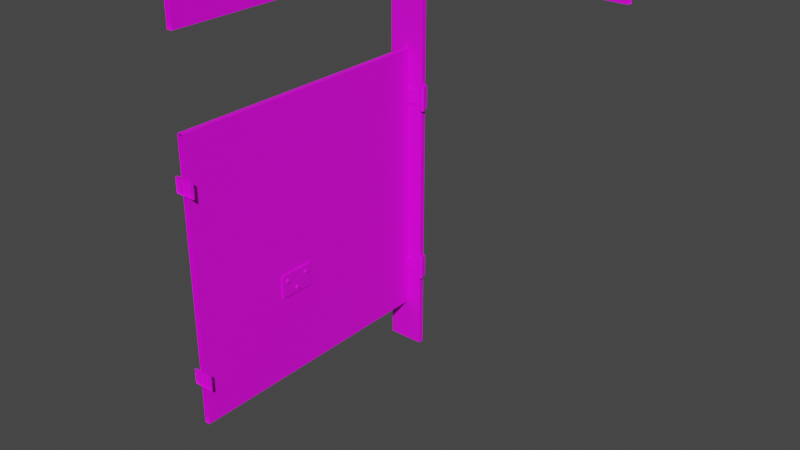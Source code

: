 # Source: prop-bathroom-stall.blend  (saved by Blender 2.93.21; exported with 4.5.12 LTS)
import bpy
from mathutils import Matrix  # noqa: F401  (used for matrix-valued properties, if any)

bpy.ops.wm.read_factory_settings(use_empty=True)
scene = bpy.context.scene
scene.name = 'Scene'

# ---- collections
col_collection = bpy.data.collections.new('Collection'); scene.collection.children.link(col_collection)

# ---- images (referenced by path relative to the original .blend; pixels are not part of the script)
import os
ASSET_DIR = os.environ.get("B2B_ASSET_DIR", "")  # directory of the original .blend (textures are referenced by path, not embedded)
HERE = os.path.dirname(os.path.abspath(__file__))  # packed textures are extracted next to this script under _unpacked/

def load_image(name, relpath, width, height, colorspace="sRGB"):
    """Load a texture the original file referenced (path relative to the .blend, or extracted next to this script)."""
    p = next((c for c in (os.path.join(HERE, relpath), os.path.join(ASSET_DIR, relpath)) if relpath and os.path.exists(c)), "")
    if p:
        img = bpy.data.images.load(p, check_existing=True)
        img.name = name
    else:  # same state as the original file: an image datablock whose file is absent (Cycles renders it pink)
        img = bpy.data.images.new(name, width, height)
        img.source = "FILE"
        img.filepath = "//" + (relpath or name)
    img.colorspace_settings.name = colorspace
    return img
img_pt_wood_png = load_image('pt-wood.png', 'pt-wood.png', 1024, 1024, 'sRGB')
img_pt_default_png = load_image('pt-default.png', 'pt-default.png', 1024, 1024, 'sRGB')

# ---- materials (node trees are filled in below, after node groups)
mat_wood = bpy.data.materials.new('wood')
mat_wood.use_backface_culling = True
mat_metal = bpy.data.materials.new('metal')
mat_metal.use_backface_culling = True

# ---- material node trees
mat_wood.use_nodes = True; mat_wood.node_tree.nodes.clear()
_N = mat_wood.node_tree.nodes; _L = mat_wood.node_tree.links
n0 = _N.new('ShaderNodeBsdfPrincipled'); n0.name = 'Principled BSDF'; n0.location = (10, 300)
n0.distribution = 'GGX'
n0.subsurface_method = 'BURLEY'
n0.inputs[3].default_value = 1.45
n0.inputs[27].default_value = (0.0, 0.0, 0.0, 1.0)
n0.inputs[28].default_value = 1.0
n1 = _N.new('ShaderNodeOutputMaterial'); n1.name = 'Material Output'; n1.location = (300, 300)
n2 = _N.new('ShaderNodeTexImage'); n2.name = 'Image Texture'; n2.location = (-280, 280)
n2.image = img_pt_wood_png
_L.new(n0.outputs[0], n1.inputs[0])
_L.new(n2.outputs[0], n0.inputs[0])
n1.is_active_output = True
mat_metal.use_nodes = True; mat_metal.node_tree.nodes.clear()
_N = mat_metal.node_tree.nodes; _L = mat_metal.node_tree.links
n0 = _N.new('ShaderNodeBsdfPrincipled'); n0.name = 'Principled BSDF'; n0.location = (10, 300)
n0.distribution = 'GGX'
n0.subsurface_method = 'BURLEY'
n0.inputs[3].default_value = 1.45
n0.inputs[27].default_value = (0.0, 0.0, 0.0, 1.0)
n0.inputs[28].default_value = 1.0
n1 = _N.new('ShaderNodeOutputMaterial'); n1.name = 'Material Output'; n1.location = (300, 300)
n2 = _N.new('ShaderNodeTexImage'); n2.name = 'Image Texture'; n2.location = (-280, 280)
n2.image = img_pt_default_png
_L.new(n0.outputs[0], n1.inputs[0])
_L.new(n2.outputs[0], n0.inputs[0])
n1.is_active_output = True

# ---- world
world_world = bpy.data.worlds.new('World'); scene.world = world_world
world_world.use_nodes = True; world_world.node_tree.nodes.clear()
_N = world_world.node_tree.nodes; _L = world_world.node_tree.links
n0 = _N.new('ShaderNodeOutputWorld'); n0.name = 'World Output'; n0.location = (300, 300)
n1 = _N.new('ShaderNodeBackground'); n1.name = 'Background'; n1.location = (10, 300)
n1.inputs[0].default_value = (0.05088, 0.05088, 0.05088, 1.0)
_L.new(n1.outputs[0], n0.inputs[0])
n0.is_active_output = True
world_world.color = (0.05088, 0.05088, 0.05088)
world_world.use_sun_shadow = False
world_world.sun_shadow_jitter_overblur = 0.0

# ---- meshes
me_prop_bathroom_stall = bpy.data.meshes.new('prop-bathroom-stall')
me_prop_bathroom_stall.from_pydata([(-0.7817, 0.78, -1.0), (-0.5817, 0.78, -1.0), (-0.6667, 0.75, 0.75), (-0.6967, 0.75, 0.75), (-0.6667, -0.75, 0.75), (-0.6967, -0.75, 0.75), (-0.7817, 0.78, 1.2), (-0.5817, 0.78, 1.2), (-0.7817, 0.78, 1.4), (-0.5817, 0.78, 1.4), (-0.6667, 0.75, -0.75), (-0.6967, 0.75, -0.75), (-0.6667, -0.75, -0.75), (-0.6967, -0.75, -0.75), (0.5517, 0.75, 1.2), (0.5517, 0.75, 1.4), (-0.5817, 0.75, 1.4), (-0.7817, 0.75, 1.4), (-0.5817, 0.75, 1.2), (-0.7817, 0.75, 1.2), (-0.5817, 0.75, -1.0), (-0.7817, 0.75, -1.0), (0.5517, 0.78, 1.4), (0.5517, 0.78, 1.2), (-0.6667, 0.75, 1.4), (-0.6967, 0.75, 1.4), (-0.6667, -0.75, 1.4), (-0.6967, -0.75, 1.4), (-0.6667, 0.75, 1.2), (-0.6667, -0.75, 1.2), (-0.6967, 0.75, 1.2), (-0.6967, -0.75, 1.2), (-0.694, 0.78, 1.236), (-0.6817, 0.78, 1.248), (-0.694, 0.7974, 1.236), (-0.6817, 0.7974, 1.248), (-0.6817, 0.78, 1.224), (-0.6693, 0.78, 1.236), (-0.6817, 0.7974, 1.224), (-0.6693, 0.7974, 1.236), (-0.6317, 0.78, -0.4375), (-0.5817, 0.75, -0.4375), (-0.6317, 0.78, -0.5625), (-0.5817, 0.75, -0.5625), (-0.5817, 0.78, -0.4375), (-0.5817, 0.78, -0.5625), (-0.6317, 0.7872, -0.5625), (-0.6317, 0.7872, -0.4375), (-0.5745, 0.7872, -0.4375), (-0.5745, 0.75, -0.4375), (-0.5745, 0.75, -0.5625), (-0.5745, 0.7872, -0.5625), (-0.5745, 0.7634, -0.5674), (-0.5745, 0.7634, -0.4326), (-0.5629, 0.7567, -0.5674), (-0.5629, 0.7567, -0.4326), (-0.5629, 0.7433, -0.5674), (-0.5629, 0.7433, -0.4326), (-0.5745, 0.7366, -0.5674), (-0.5745, 0.7366, -0.4326), (-0.5861, 0.7433, -0.5674), (-0.5861, 0.7433, -0.4326), (-0.5861, 0.7567, -0.5674), (-0.5861, 0.7567, -0.4326), (-0.694, 0.78, 1.35), (-0.6817, 0.78, 1.362), (-0.694, 0.7974, 1.35), (-0.6817, 0.7974, 1.362), (-0.6817, 0.78, 1.338), (-0.6693, 0.78, 1.35), (-0.6817, 0.7974, 1.338), (-0.6693, 0.7974, 1.35), (-0.6116, 0.7872, -0.466), (-0.6023, 0.7872, -0.4567), (-0.6116, 0.7948, -0.466), (-0.6023, 0.7948, -0.4567), (-0.6023, 0.7872, -0.4752), (-0.5931, 0.7872, -0.466), (-0.6023, 0.7948, -0.4752), (-0.5931, 0.7948, -0.466), (-0.6116, 0.7872, -0.5335), (-0.6023, 0.7872, -0.5243), (-0.6116, 0.7948, -0.5335), (-0.6023, 0.7948, -0.5243), (-0.6023, 0.7872, -0.5427), (-0.5931, 0.7872, -0.5335), (-0.6023, 0.7948, -0.5427), (-0.5931, 0.7948, -0.5335), (-0.6317, 0.78, 0.5625), (-0.5817, 0.75, 0.5625), (-0.6317, 0.78, 0.4375), (-0.5817, 0.75, 0.4375), (-0.5817, 0.78, 0.5625), (-0.5817, 0.78, 0.4375), (-0.6317, 0.7872, 0.4375), (-0.6317, 0.7872, 0.5625), (-0.5745, 0.7872, 0.5625), (-0.5745, 0.75, 0.5625), (-0.5745, 0.75, 0.4375), (-0.5745, 0.7872, 0.4375), (-0.5745, 0.7634, 0.4326), (-0.5745, 0.7634, 0.5674), (-0.5629, 0.7567, 0.4326), (-0.5629, 0.7567, 0.5674), (-0.5629, 0.7433, 0.4326), (-0.5629, 0.7433, 0.5674), (-0.5745, 0.7366, 0.4326), (-0.5745, 0.7366, 0.5674), (-0.5861, 0.7433, 0.4326), (-0.5861, 0.7433, 0.5674), (-0.5861, 0.7567, 0.4326), (-0.5861, 0.7567, 0.5674), (-0.6116, 0.7872, 0.534), (-0.6023, 0.7872, 0.5433), (-0.6116, 0.7948, 0.534), (-0.6023, 0.7948, 0.5433), (-0.6023, 0.7872, 0.5248), (-0.5931, 0.7872, 0.534), (-0.6023, 0.7948, 0.5248), (-0.5931, 0.7948, 0.534), (-0.6116, 0.7872, 0.4665), (-0.6023, 0.7872, 0.4757), (-0.6116, 0.7948, 0.4665), (-0.6023, 0.7948, 0.4757), (-0.6023, 0.7872, 0.4573), (-0.5931, 0.7872, 0.4665), (-0.6023, 0.7948, 0.4573), (-0.5931, 0.7948, 0.4665), (-0.7939, 0.78, 0.00687), (-0.7939, 0.78, -0.0745), (-0.7403, 0.78, 0.00687), (-0.7403, 0.78, -0.0745), (-0.7939, 0.7872, -0.0745), (-0.7939, 0.7872, 0.00687), (-0.7403, 0.7872, 0.00687), (-0.7403, 0.7872, -0.0745), (-0.7702, 0.7872, -0.01398), (-0.7616, 0.7872, -0.00543), (-0.7702, 0.7943, -0.01398), (-0.7616, 0.7943, -0.00543), (-0.7616, 0.7872, -0.02253), (-0.7531, 0.7872, -0.01398), (-0.7616, 0.7943, -0.02253), (-0.7531, 0.7943, -0.01398), (-0.7704, 0.7872, -0.05399), (-0.7618, 0.7872, -0.04544), (-0.7704, 0.7943, -0.05399), (-0.7618, 0.7943, -0.04544), (-0.7618, 0.7872, -0.06254), (-0.7533, 0.7872, -0.05399), (-0.7618, 0.7943, -0.06254), (-0.7533, 0.7943, -0.05399), (-0.6608, -0.1819, -0.2009), (-0.6608, -0.1934, -0.1894), (-0.6517, -0.1823, -0.2009), (-0.6517, -0.1934, -0.1897), (-0.6608, -0.1934, -0.2124), (-0.6608, -0.2049, -0.2009), (-0.6517, -0.1934, -0.2121), (-0.6517, -0.2046, -0.2009), (-0.6608, -0.05769, -0.2009), (-0.6608, -0.0692, -0.1894), (-0.6517, -0.05805, -0.2009), (-0.6517, -0.0692, -0.1897), (-0.6608, -0.0692, -0.2124), (-0.6608, -0.08072, -0.2009), (-0.6517, -0.0692, -0.2121), (-0.6517, -0.08036, -0.2009), (-0.6608, -0.1183, -0.2615), (-0.6608, -0.1298, -0.25), (-0.6517, -0.1187, -0.2615), (-0.6517, -0.1298, -0.2504), (-0.6608, -0.1298, -0.273), (-0.6608, -0.1413, -0.2615), (-0.6517, -0.1298, -0.2727), (-0.6517, -0.141, -0.2615), (-0.7366, 0.75, 0.4579), (-0.7366, 0.75, 0.5392), (-0.6276, 0.75, 0.4579), (-0.6276, 0.75, 0.5392), (-0.7366, 0.7428, 0.5392), (-0.7366, 0.7428, 0.4579), (-0.6276, 0.7428, 0.4579), (-0.6276, 0.7428, 0.5392), (-0.7213, 0.78, 0.4984), (-0.7075, 0.78, 0.5122), (-0.7213, 0.7915, 0.4984), (-0.7075, 0.7915, 0.5122), (-0.7075, 0.78, 0.4846), (-0.6937, 0.78, 0.4984), (-0.7075, 0.7915, 0.4846), (-0.6937, 0.7915, 0.4984), (-0.6726, 0.78, 0.4984), (-0.6588, 0.78, 0.5122), (-0.6726, 0.7915, 0.4984), (-0.6588, 0.7915, 0.5122), (-0.6588, 0.78, 0.4846), (-0.645, 0.78, 0.4984), (-0.6588, 0.7915, 0.4846), (-0.645, 0.7915, 0.4984), (-0.7366, 0.75, -0.5421), (-0.7366, 0.75, -0.4608), (-0.6276, 0.75, -0.5421), (-0.6276, 0.75, -0.4608), (-0.7366, 0.7428, -0.4608), (-0.7366, 0.7428, -0.5421), (-0.6276, 0.7428, -0.5421), (-0.6276, 0.7428, -0.4608), (-0.7213, 0.78, -0.5016), (-0.7075, 0.78, -0.4878), (-0.7213, 0.7915, -0.5016), (-0.7075, 0.7915, -0.4878), (-0.7075, 0.78, -0.5154), (-0.6937, 0.78, -0.5016), (-0.7075, 0.7915, -0.5154), (-0.6937, 0.7915, -0.5016), (-0.6726, 0.78, -0.5016), (-0.6588, 0.78, -0.4878), (-0.6726, 0.7915, -0.5016), (-0.6588, 0.7915, -0.4878), (-0.6588, 0.78, -0.5154), (-0.645, 0.78, -0.5016), (-0.6588, 0.7915, -0.5154), (-0.645, 0.7915, -0.5016), (-0.6667, -0.2272, -0.2887), (-0.6667, -0.2272, -0.1638), (-0.6667, -0.03429, -0.2887), (-0.6667, -0.03429, -0.1638), (-0.6595, -0.2272, -0.1638), (-0.6595, -0.2272, -0.2887), (-0.6595, -0.03429, -0.2887), (-0.6595, -0.03429, -0.1638), (-0.629, -0.75, -0.5421), (-0.629, -0.75, -0.4608), (-0.738, -0.75, -0.5421), (-0.738, -0.75, -0.4608), (-0.629, -0.7428, -0.4608), (-0.629, -0.7428, -0.5421), (-0.738, -0.7428, -0.5421), (-0.738, -0.7428, -0.4608), (-0.7297, -0.7428, -0.5016), (-0.7159, -0.7428, -0.4878), (-0.7297, -0.7313, -0.5016), (-0.7159, -0.7313, -0.4878), (-0.7159, -0.7428, -0.5154), (-0.7021, -0.7428, -0.5016), (-0.7159, -0.7313, -0.5154), (-0.7021, -0.7313, -0.5016), (-0.6629, -0.7428, -0.5016), (-0.649, -0.7428, -0.4878), (-0.6629, -0.7313, -0.5016), (-0.649, -0.7313, -0.4878), (-0.649, -0.7428, -0.5154), (-0.6352, -0.7428, -0.5016), (-0.649, -0.7313, -0.5154), (-0.6352, -0.7313, -0.5016), (-0.629, -0.75, 0.4579), (-0.629, -0.75, 0.5392), (-0.738, -0.75, 0.4579), (-0.738, -0.75, 0.5392), (-0.629, -0.7428, 0.5392), (-0.629, -0.7428, 0.4579), (-0.738, -0.7428, 0.4579), (-0.738, -0.7428, 0.5392), (-0.7297, -0.7428, 0.4984), (-0.7159, -0.7428, 0.5122), (-0.7297, -0.7313, 0.4984), (-0.7159, -0.7313, 0.5122), (-0.7159, -0.7428, 0.4846), (-0.7021, -0.7428, 0.4984), (-0.7159, -0.7313, 0.4846), (-0.7021, -0.7313, 0.4984), (-0.6629, -0.7428, 0.4984), (-0.649, -0.7428, 0.5122), (-0.6629, -0.7313, 0.4984), (-0.649, -0.7313, 0.5122), (-0.649, -0.7428, 0.4846), (-0.6352, -0.7428, 0.4984), (-0.649, -0.7313, 0.4846), (-0.6352, -0.7313, 0.4984)], [], [(17, 8, 6, 19), (2, 3, 5, 4), (22, 23, 7, 9), (18, 7, 23, 14), (6, 8, 9, 7), (0, 6, 7, 1), (13, 5, 3, 11), (12, 13, 11, 10), (12, 10, 2, 4), (15, 16, 18, 14), (19, 18, 16, 17), (21, 20, 18, 19), (21, 0, 1, 20), (15, 22, 9, 16), (20, 1, 7, 18), (19, 6, 0, 21), (16, 9, 8, 17), (26, 24, 25, 27), (29, 31, 30, 28), (24, 26, 29, 28), (27, 25, 30, 31), (32, 33, 35, 34), (34, 35, 39, 38), (38, 39, 37, 36), (34, 38, 36, 32), (39, 35, 33, 37), (48, 49, 50, 51), (47, 48, 51, 46), (45, 42, 46, 51), (44, 41, 49, 48), (40, 44, 48, 47), (41, 43, 50, 49), (42, 40, 47, 46), (43, 45, 51, 50), (52, 53, 55, 54), (54, 55, 57, 56), (56, 57, 59, 58), (58, 59, 61, 60), (55, 53, 63, 61, 59, 57), (60, 61, 63, 62), (62, 63, 53, 52), (52, 54, 56, 58, 60, 62), (64, 65, 67, 66), (66, 67, 71, 70), (70, 71, 69, 68), (66, 70, 68, 64), (71, 67, 65, 69), (72, 73, 75, 74), (74, 75, 79, 78), (78, 79, 77, 76), (74, 78, 76, 72), (79, 75, 73, 77), (80, 81, 83, 82), (82, 83, 87, 86), (86, 87, 85, 84), (82, 86, 84, 80), (87, 83, 81, 85), (96, 97, 98, 99), (95, 96, 99, 94), (93, 90, 94, 99), (92, 89, 97, 96), (88, 92, 96, 95), (89, 91, 98, 97), (90, 88, 95, 94), (91, 93, 99, 98), (100, 101, 103, 102), (102, 103, 105, 104), (104, 105, 107, 106), (106, 107, 109, 108), (103, 101, 111, 109, 107, 105), (108, 109, 111, 110), (110, 111, 101, 100), (100, 102, 104, 106, 108, 110), (112, 113, 115, 114), (114, 115, 119, 118), (118, 119, 117, 116), (114, 118, 116, 112), (119, 115, 113, 117), (120, 121, 123, 122), (122, 123, 127, 126), (126, 127, 125, 124), (122, 126, 124, 120), (127, 123, 121, 125), (131, 135, 134, 130), (133, 134, 135, 132), (131, 129, 132, 135), (128, 130, 134, 133), (129, 128, 133, 132), (136, 137, 139, 138), (138, 139, 143, 142), (142, 143, 141, 140), (138, 142, 140, 136), (143, 139, 137, 141), (144, 145, 147, 146), (146, 147, 151, 150), (150, 151, 149, 148), (146, 150, 148, 144), (151, 147, 145, 149), (128, 129, 131, 130), (152, 153, 155, 154), (154, 155, 159, 158), (158, 159, 157, 156), (160, 161, 163, 162), (154, 158, 156, 152), (159, 155, 153, 157), (162, 163, 167, 166), (166, 167, 165, 164), (162, 166, 164, 160), (167, 163, 161, 165), (168, 169, 171, 170), (170, 171, 175, 174), (174, 175, 173, 172), (170, 174, 172, 168), (175, 171, 169, 173), (179, 183, 182, 178), (181, 182, 183, 180), (179, 177, 180, 183), (176, 178, 182, 181), (177, 176, 181, 180), (176, 177, 179, 178), (184, 185, 187, 186), (186, 187, 191, 190), (190, 191, 189, 188), (186, 190, 188, 184), (191, 187, 185, 189), (192, 193, 195, 194), (194, 195, 199, 198), (198, 199, 197, 196), (194, 198, 196, 192), (199, 195, 193, 197), (203, 207, 206, 202), (205, 206, 207, 204), (203, 201, 204, 207), (200, 202, 206, 205), (201, 200, 205, 204), (200, 201, 203, 202), (208, 209, 211, 210), (210, 211, 215, 214), (214, 215, 213, 212), (210, 214, 212, 208), (215, 211, 209, 213), (216, 217, 219, 218), (218, 219, 223, 222), (222, 223, 221, 220), (218, 222, 220, 216), (223, 219, 217, 221), (227, 231, 230, 226), (229, 230, 231, 228), (227, 225, 228, 231), (224, 226, 230, 229), (225, 224, 229, 228), (224, 225, 227, 226), (235, 239, 238, 234), (237, 238, 239, 236), (235, 233, 236, 239), (232, 234, 238, 237), (233, 232, 237, 236), (259, 263, 262, 258), (240, 241, 243, 242), (242, 243, 247, 246), (246, 247, 245, 244), (242, 246, 244, 240), (247, 243, 241, 245), (248, 249, 251, 250), (250, 251, 255, 254), (254, 255, 253, 252), (250, 254, 252, 248), (255, 251, 249, 253), (261, 262, 263, 260), (259, 257, 260, 263), (256, 258, 262, 261), (257, 256, 261, 260), (264, 265, 267, 266), (266, 267, 271, 270), (270, 271, 269, 268), (266, 270, 268, 264), (271, 267, 265, 269), (272, 273, 275, 274), (274, 275, 279, 278), (278, 279, 277, 276), (274, 278, 276, 272), (279, 275, 273, 277)])
me_prop_bathroom_stall.polygons.foreach_set('use_smooth', [0, 0, 0, 0, 0, 0, 0, 0, 0, 0, 0, 0, 0, 0, 0, 0, 0, 0, 0, 0, 0, 0, 0, 0, 0, 0, 0, 0, 0, 0, 0, 0, 0, 0, 1, 1, 1, 1, 1, 1, 1, 1, 0, 0, 0, 0, 0, 0, 0, 0, 0, 0, 0, 0, 0, 0, 0, 0, 0, 0, 0, 0, 0, 0, 0, 1, 1, 1, 1, 1, 1, 1, 1, 0, 0, 0, 0, 0, 0, 0, 0, 0, 0, 0, 0, 0, 0, 0, 0, 0, 0, 0, 0, 0, 0, 0, 0, 0, 0, 0, 0, 0, 0, 0, 0, 0, 0, 0, 0, 0, 0, 0, 0, 0, 0, 0, 0, 0, 0, 0, 0, 0, 0, 0, 0, 0, 0, 0, 0, 0, 0, 0, 0, 0, 0, 0, 0, 0, 0, 0, 0, 0, 0, 0, 0, 0, 0, 0, 0, 0, 0, 0, 0, 0, 0, 0, 0, 0, 0, 0, 0, 0, 0, 0, 0, 0, 0, 0, 0, 0, 0, 0, 0, 0, 0, 0, 0, 0, 0, 0, 0, 0])
me_prop_bathroom_stall.polygons.foreach_set('material_index', [0, 0, 0, 0, 0, 0, 0, 0, 0, 0, 0, 0, 0, 0, 0, 0, 0, 0, 0, 0, 0, 1, 1, 1, 1, 1, 1, 1, 1, 1, 1, 1, 1, 1, 1, 1, 1, 1, 1, 1, 1, 1, 1, 1, 1, 1, 1, 1, 1, 1, 1, 1, 1, 1, 1, 1, 1, 1, 1, 1, 1, 1, 1, 1, 1, 1, 1, 1, 1, 1, 1, 1, 1, 1, 1, 1, 1, 1, 1, 1, 1, 1, 1, 1, 1, 1, 1, 1, 1, 1, 1, 1, 1, 1, 1, 1, 1, 1, 1, 1, 1, 1, 1, 1, 1, 1, 1, 1, 1, 1, 1, 1, 1, 1, 1, 1, 1, 1, 1, 1, 1, 1, 1, 1, 1, 1, 1, 1, 1, 1, 1, 1, 1, 1, 1, 1, 1, 1, 1, 1, 1, 1, 1, 1, 1, 1, 1, 1, 1, 1, 1, 1, 1, 1, 1, 1, 1, 1, 1, 1, 1, 1, 1, 1, 1, 1, 1, 1, 1, 1, 1, 1, 1, 1, 1, 1, 1, 1, 1, 1, 1, 1])
_k = set([(52, 54), (52, 62), (53, 55), (53, 63), (54, 56), (55, 57), (56, 58), (57, 59), (58, 60), (59, 61), (60, 62), (61, 63), (100, 102), (100, 110), (101, 103), (101, 111), (102, 104), (103, 105), (104, 106), (105, 107), (106, 108), (107, 109), (108, 110), (109, 111)])
me_prop_bathroom_stall.attributes.new('sharp_edge', 'BOOLEAN', 'EDGE').data.foreach_set('value', [ (min(e.vertices), max(e.vertices)) in _k for e in me_prop_bathroom_stall.edges])
_uv = me_prop_bathroom_stall.uv_layers.new(name='UVMap')
_uv.uv.foreach_set('vector', [0.6406, 1.75, 0.6706, 1.75, 0.6706, 1.55, 0.6406, 1.55, 0.4727, 0.6406, 0.4427, 0.6406, 0.4427, -0.8594, 0.4727, -0.8594, 1.691, 1.75, 1.691, 1.55, 0.5577, 1.55, 0.5577, 1.75, 0.5577, 0.6406, 0.5577, 0.6706, 1.691, 0.6706, 1.691, 0.6406, 0.3577, 1.55, 0.3577, 1.75, 0.5577, 1.75, 0.5577, 1.55, 0.3577, -0.6498, 0.3577, 1.55, 0.5577, 1.55, 0.5577, -0.6498, -0.8594, -0.3998, -0.8594, 1.1, 0.6406, 1.1, 0.6406, -0.3998, 0.4727, -0.8594, 0.4427, -0.8594, 0.4427, 0.6406, 0.4727, 0.6406, -0.8594, -0.3998, 0.6406, -0.3998, 0.6406, 1.1, -0.8594, 1.1, 1.691, 1.75, 0.5577, 1.75, 0.5577, 1.55, 1.691, 1.55, 0.3577, 1.55, 0.5577, 1.55, 0.5577, 1.75, 0.3577, 1.75, 0.3577, -0.6498, 0.5577, -0.6498, 0.5577, 1.55, 0.3577, 1.55, 0.3577, 0.6406, 0.3577, 0.6706, 0.5577, 0.6706, 0.5577, 0.6406, 1.691, 0.6406, 1.691, 0.6706, 0.5577, 0.6706, 0.5577, 0.6406, 0.6406, -0.6498, 0.6706, -0.6498, 0.6706, 1.55, 0.6406, 1.55, 0.6406, 1.55, 0.6706, 1.55, 0.6706, -0.6498, 0.6406, -0.6498, 0.5577, 0.6406, 0.5577, 0.6706, 0.3577, 0.6706, 0.3577, 0.6406, 0.4727, -0.8594, 0.4727, 0.6406, 0.4427, 0.6406, 0.4427, -0.8594, 0.4727, -0.8594, 0.4427, -0.8594, 0.4427, 0.6406, 0.4727, 0.6406, 0.6406, 1.75, -0.8594, 1.75, -0.8594, 1.55, 0.6406, 1.55, -0.8594, 1.75, 0.6406, 1.75, 0.6406, 1.55, -0.8594, 1.55, 0.4454, 0.6706, 0.4577, 0.6706, 0.4577, 0.688, 0.4454, 0.688, 0.4454, 1.586, 0.4577, 1.598, 0.47, 1.586, 0.4577, 1.574, 0.4577, 0.688, 0.47, 0.688, 0.47, 0.6706, 0.4577, 0.6706, 0.4454, 0.688, 0.4577, 0.688, 0.4577, 0.6706, 0.4454, 0.6706, 0.47, 0.688, 0.4577, 0.688, 0.4577, 0.6706, 0.47, 0.6706, 0.6778, -0.08729, 0.6406, -0.08729, 0.6406, -0.2123, 0.6778, -0.2123, 0.5077, -0.08729, 0.5649, -0.08729, 0.5649, -0.2123, 0.5077, -0.2123, 0.5577, 0.6706, 0.5077, 0.6706, 0.5077, 0.6778, 0.5649, 0.6778, 0.5577, 0.6706, 0.5577, 0.6406, 0.5649, 0.6406, 0.5649, 0.6778, 0.5077, 0.6706, 0.5577, 0.6706, 0.5649, 0.6778, 0.5077, 0.6778, 0.5577, -0.08729, 0.5577, -0.2123, 0.5649, -0.2123, 0.5649, -0.08729, 0.6706, -0.2123, 0.6706, -0.08729, 0.6778, -0.08729, 0.6778, -0.2123, 0.5577, 0.6406, 0.5577, 0.6706, 0.5649, 0.6778, 0.5649, 0.6406, 0.5649, -0.2172, 0.5649, -0.08242, 0.5765, -0.08242, 0.5765, -0.2172, 0.6473, -0.2172, 0.6473, -0.08242, 0.6339, -0.08242, 0.6339, -0.2172, 0.5765, -0.2172, 0.5765, -0.08242, 0.5649, -0.08242, 0.5649, -0.2172, 0.5649, -0.2172, 0.5649, -0.08242, 0.5533, -0.08242, 0.5533, -0.2172, 0.5765, 0.6473, 0.5649, 0.654, 0.5533, 0.6473, 0.5533, 0.6339, 0.5649, 0.6272, 0.5765, 0.6339, 0.6339, -0.2172, 0.6339, -0.08242, 0.6473, -0.08242, 0.6473, -0.2172, 0.5533, -0.2172, 0.5533, -0.08242, 0.5649, -0.08242, 0.5649, -0.2172, 0.5649, 0.654, 0.5765, 0.6473, 0.5765, 0.6339, 0.5649, 0.6272, 0.5533, 0.6339, 0.5533, 0.6473, 0.4454, 0.6706, 0.4577, 0.6706, 0.4577, 0.688, 0.4454, 0.688, 0.4454, 1.7, 0.4577, 1.712, 0.47, 1.7, 0.4577, 1.688, 0.4577, 0.688, 0.47, 0.688, 0.47, 0.6706, 0.4577, 0.6706, 0.4454, 0.688, 0.4577, 0.688, 0.4577, 0.6706, 0.4454, 0.6706, 0.47, 0.688, 0.4577, 0.688, 0.4577, 0.6706, 0.47, 0.6706, 0.5278, 0.6778, 0.537, 0.6778, 0.537, 0.6854, 0.5278, 0.6854, 0.5278, -0.1157, 0.537, -0.1065, 0.5463, -0.1157, 0.537, -0.125, 0.537, 0.6854, 0.5463, 0.6854, 0.5463, 0.6778, 0.537, 0.6778, 0.5278, 0.6854, 0.537, 0.6854, 0.537, 0.6778, 0.5278, 0.6778, 0.5463, 0.6854, 0.537, 0.6854, 0.537, 0.6778, 0.5463, 0.6778, 0.5278, 0.6778, 0.537, 0.6778, 0.537, 0.6854, 0.5278, 0.6854, 0.5278, -0.1833, 0.537, -0.1741, 0.5463, -0.1833, 0.537, -0.1925, 0.537, 0.6854, 0.5463, 0.6854, 0.5463, 0.6778, 0.537, 0.6778, 0.5278, 0.6854, 0.537, 0.6854, 0.537, 0.6778, 0.5278, 0.6778, 0.5463, 0.6854, 0.537, 0.6854, 0.537, 0.6778, 0.5463, 0.6778, 0.6778, 0.9127, 0.6406, 0.9127, 0.6406, 0.7877, 0.6778, 0.7877, 0.5077, 0.9127, 0.5649, 0.9127, 0.5649, 0.7877, 0.5077, 0.7877, 0.5577, 0.6706, 0.5077, 0.6706, 0.5077, 0.6778, 0.5649, 0.6778, 0.5577, 0.6706, 0.5577, 0.6406, 0.5649, 0.6406, 0.5649, 0.6778, 0.5077, 0.6706, 0.5577, 0.6706, 0.5649, 0.6778, 0.5077, 0.6778, 0.5577, 0.9127, 0.5577, 0.7877, 0.5649, 0.7877, 0.5649, 0.9127, 0.6706, 0.7877, 0.6706, 0.9127, 0.6778, 0.9127, 0.6778, 0.7877, 0.5577, 0.6406, 0.5577, 0.6706, 0.5649, 0.6778, 0.5649, 0.6406, 0.5649, 0.7828, 0.5649, 0.9176, 0.5765, 0.9176, 0.5765, 0.7828, 0.6473, 0.7828, 0.6473, 0.9176, 0.6339, 0.9176, 0.6339, 0.7828, 0.5765, 0.7828, 0.5765, 0.9176, 0.5649, 0.9176, 0.5649, 0.7828, 0.5649, 0.7828, 0.5649, 0.9176, 0.5533, 0.9176, 0.5533, 0.7828, 0.5765, 0.6473, 0.5649, 0.654, 0.5533, 0.6473, 0.5533, 0.6339, 0.5649, 0.6272, 0.5765, 0.6339, 0.6339, 0.7828, 0.6339, 0.9176, 0.6473, 0.9176, 0.6473, 0.7828, 0.5533, 0.7828, 0.5533, 0.9176, 0.5649, 0.9176, 0.5649, 0.7828, 0.5649, 0.654, 0.5765, 0.6473, 0.5765, 0.6339, 0.5649, 0.6272, 0.5533, 0.6339, 0.5533, 0.6473, 0.5278, 0.6778, 0.537, 0.6778, 0.537, 0.6854, 0.5278, 0.6854, 0.5278, 0.8843, 0.537, 0.8935, 0.5463, 0.8843, 0.537, 0.875, 0.537, 0.6854, 0.5463, 0.6854, 0.5463, 0.6778, 0.537, 0.6778, 0.5278, 0.6854, 0.537, 0.6854, 0.537, 0.6778, 0.5278, 0.6778, 0.5463, 0.6854, 0.537, 0.6854, 0.537, 0.6778, 0.5463, 0.6778, 0.5278, 0.6778, 0.537, 0.6778, 0.537, 0.6854, 0.5278, 0.6854, 0.5278, 0.8167, 0.537, 0.8259, 0.5463, 0.8167, 0.537, 0.8075, 0.537, 0.6854, 0.5463, 0.6854, 0.5463, 0.6778, 0.537, 0.6778, 0.5278, 0.6854, 0.537, 0.6854, 0.537, 0.6778, 0.5278, 0.6778, 0.5463, 0.6854, 0.537, 0.6854, 0.537, 0.6778, 0.5463, 0.6778, 0.6706, 0.2757, 0.6778, 0.2757, 0.6778, 0.3571, 0.6706, 0.3571, 0.3455, 0.3571, 0.3991, 0.3571, 0.3991, 0.2757, 0.3455, 0.2757, 0.3991, 0.6706, 0.3455, 0.6706, 0.3455, 0.6778, 0.3991, 0.6778, 0.3455, 0.6706, 0.3991, 0.6706, 0.3991, 0.6778, 0.3455, 0.6778, 0.6706, 0.2757, 0.6706, 0.3571, 0.6778, 0.3571, 0.6778, 0.2757, 0.3692, 0.6778, 0.3778, 0.6778, 0.3778, 0.6849, 0.3692, 0.6849, 0.3692, 0.3362, 0.3778, 0.3448, 0.3863, 0.3362, 0.3778, 0.3277, 0.3778, 0.6849, 0.3863, 0.6849, 0.3863, 0.6778, 0.3778, 0.6778, 0.3692, 0.6849, 0.3778, 0.6849, 0.3778, 0.6778, 0.3692, 0.6778, 0.3863, 0.6849, 0.3778, 0.6849, 0.3778, 0.6778, 0.3863, 0.6778, 0.6778, 0.2962, 0.6778, 0.3048, 0.6849, 0.3048, 0.6849, 0.2962, 0.369, 0.2962, 0.3776, 0.3048, 0.3861, 0.2962, 0.3776, 0.2877, 0.3776, 0.6849, 0.3861, 0.6849, 0.3861, 0.6778, 0.3776, 0.6778, 0.369, 0.6849, 0.3776, 0.6849, 0.3776, 0.6778, 0.369, 0.6778, 0.6849, 0.2962, 0.6849, 0.3048, 0.6778, 0.3048, 0.6778, 0.2962, 0.3455, 0.3571, 0.3455, 0.2757, 0.3991, 0.2757, 0.3991, 0.3571, 0.4786, -0.2913, 0.4786, -0.3028, 0.4877, -0.3028, 0.4877, -0.2917, -0.2917, 0.1493, -0.3028, 0.1605, -0.314, 0.1493, -0.3028, 0.1381, 0.4877, -0.3028, 0.4877, -0.314, 0.4786, -0.3143, 0.4786, -0.3028, 0.4786, -0.1671, 0.4786, -0.1786, 0.4877, -0.1786, 0.4877, -0.1674, 0.4877, -0.2917, 0.4877, -0.3028, 0.4786, -0.3028, 0.4786, -0.2913, 0.4877, -0.314, 0.4877, -0.3028, 0.4786, -0.3028, 0.4786, -0.3143, -0.1674, 0.1493, -0.1786, 0.1605, -0.1898, 0.1493, -0.1786, 0.1381, 0.4877, -0.1786, 0.4877, -0.1898, 0.4786, -0.1901, 0.4786, -0.1786, 0.4877, -0.1674, 0.4877, -0.1786, 0.4786, -0.1786, 0.4786, -0.1671, 0.4877, -0.1898, 0.4877, -0.1786, 0.4786, -0.1786, 0.4786, -0.1901, 0.4786, -0.2277, 0.4786, -0.2392, 0.4877, -0.2392, 0.4877, -0.2281, -0.2281, 0.08868, -0.2392, 0.09983, -0.2504, 0.08868, -0.2392, 0.07752, 0.4877, -0.2392, 0.4877, -0.2504, 0.4786, -0.2507, 0.4786, -0.2392, 0.4877, -0.2281, 0.4877, -0.2392, 0.4786, -0.2392, 0.4786, -0.2277, 0.4877, -0.2504, 0.4877, -0.2392, 0.4786, -0.2392, 0.4786, -0.2507, 0.6406, 0.8894, 0.6334, 0.8894, 0.6334, 0.8081, 0.6406, 0.8081, 0.4028, 0.8081, 0.5118, 0.8081, 0.5118, 0.8894, 0.4028, 0.8894, 0.5118, 0.6406, 0.4028, 0.6406, 0.4028, 0.6334, 0.5118, 0.6334, 0.4028, 0.6406, 0.5118, 0.6406, 0.5118, 0.6334, 0.4028, 0.6334, 0.6406, 0.8894, 0.6406, 0.8081, 0.6334, 0.8081, 0.6334, 0.8894, 0.4028, 0.8081, 0.4028, 0.8894, 0.5118, 0.8894, 0.5118, 0.8081, 0.4181, 0.6706, 0.4319, 0.6706, 0.4319, 0.6821, 0.4181, 0.6821, 0.4181, 0.8486, 0.4319, 0.8624, 0.4457, 0.8486, 0.4319, 0.8348, 0.4319, 0.6821, 0.4457, 0.6821, 0.4457, 0.6706, 0.4319, 0.6706, 0.4181, 0.6821, 0.4319, 0.6821, 0.4319, 0.6706, 0.4181, 0.6706, 0.4457, 0.6821, 0.4319, 0.6821, 0.4319, 0.6706, 0.4457, 0.6706, 0.4668, 0.6706, 0.4806, 0.6706, 0.4806, 0.6821, 0.4668, 0.6821, 0.4668, 0.8486, 0.4806, 0.8624, 0.4944, 0.8486, 0.4806, 0.8348, 0.4806, 0.6821, 0.4944, 0.6821, 0.4944, 0.6706, 0.4806, 0.6706, 0.4668, 0.6821, 0.4806, 0.6821, 0.4806, 0.6706, 0.4668, 0.6706, 0.4944, 0.6821, 0.4806, 0.6821, 0.4806, 0.6706, 0.4944, 0.6706, 0.6406, -0.1106, 0.6334, -0.1106, 0.6334, -0.1919, 0.6406, -0.1919, 0.4028, -0.1919, 0.5118, -0.1919, 0.5118, -0.1106, 0.4028, -0.1106, 0.5118, 0.6406, 0.4028, 0.6406, 0.4028, 0.6334, 0.5118, 0.6334, 0.4028, 0.6406, 0.5118, 0.6406, 0.5118, 0.6334, 0.4028, 0.6334, 0.6406, -0.1106, 0.6406, -0.1919, 0.6334, -0.1919, 0.6334, -0.1106, 0.4028, -0.1919, 0.4028, -0.1106, 0.5118, -0.1106, 0.5118, -0.1919, 0.4181, 0.6706, 0.4319, 0.6706, 0.4319, 0.6821, 0.4181, 0.6821, 0.4181, -0.1514, 0.4319, -0.1376, 0.4457, -0.1514, 0.4319, -0.1652, 0.4319, 0.6821, 0.4457, 0.6821, 0.4457, 0.6706, 0.4319, 0.6706, 0.4181, 0.6821, 0.4319, 0.6821, 0.4319, 0.6706, 0.4181, 0.6706, 0.4457, 0.6821, 0.4319, 0.6821, 0.4319, 0.6706, 0.4457, 0.6706, 0.4668, 0.6706, 0.4806, 0.6706, 0.4806, 0.6821, 0.4668, 0.6821, 0.4668, -0.1514, 0.4806, -0.1376, 0.4944, -0.1514, 0.4806, -0.1652, 0.4806, 0.6821, 0.4944, 0.6821, 0.4944, 0.6706, 0.4806, 0.6706, 0.4668, 0.6821, 0.4806, 0.6821, 0.4806, 0.6706, 0.4668, 0.6706, 0.4944, 0.6821, 0.4806, 0.6821, 0.4806, 0.6706, 0.4944, 0.6706, 0.4727, 0.1865, 0.4799, 0.1865, 0.4799, 0.06153, 0.4727, 0.06153, -0.3366, 0.06153, -0.1437, 0.06153, -0.1437, 0.1865, -0.3366, 0.1865, 0.4727, -0.1437, 0.4727, -0.3366, 0.4799, -0.3366, 0.4799, -0.1437, 0.4727, -0.3366, 0.4727, -0.1437, 0.4799, -0.1437, 0.4799, -0.3366, 0.4727, 0.1865, 0.4727, 0.06153, 0.4799, 0.06153, 0.4799, 0.1865, -0.3366, 0.06153, -0.3366, 0.1865, -0.1437, 0.1865, -0.1437, 0.06153, -0.8594, -0.1106, -0.8522, -0.1106, -0.8522, -0.1919, -0.8594, -0.1919, 0.5104, -0.1919, 0.4014, -0.1919, 0.4014, -0.1106, 0.5104, -0.1106, 0.4014, -0.8594, 0.5104, -0.8594, 0.5104, -0.8522, 0.4014, -0.8522, 0.5104, -0.8594, 0.4014, -0.8594, 0.4014, -0.8522, 0.5104, -0.8522, -0.8594, -0.1106, -0.8594, -0.1919, -0.8522, -0.1919, -0.8522, -0.1106, -0.8594, 0.8895, -0.8522, 0.8895, -0.8522, 0.8081, -0.8594, 0.8081, 0.4566, -0.8522, 0.4566, -0.8522, 0.4566, -0.8407, 0.4566, -0.8407, 0.4096, -0.1514, 0.4235, -0.1376, 0.4373, -0.1514, 0.4235, -0.1652, 0.4566, -0.8408, 0.4566, -0.8408, 0.4566, -0.8523, 0.4566, -0.8523, 0.4566, -0.8407, 0.4566, -0.8407, 0.4566, -0.8522, 0.4566, -0.8522, 0.4566, -0.8407, 0.4566, -0.8407, 0.4566, -0.8522, 0.4566, -0.8522, 0.4566, -0.8523, 0.4566, -0.8523, 0.4566, -0.8408, 0.4566, -0.8408, 0.4765, -0.1514, 0.4903, -0.1376, 0.5042, -0.1514, 0.4903, -0.1652, 0.4566, -0.8407, 0.4566, -0.8407, 0.4566, -0.8522, 0.4566, -0.8522, 0.4566, -0.8407, 0.4566, -0.8407, 0.4566, -0.8522, 0.4566, -0.8522, 0.4566, -0.8407, 0.4566, -0.8407, 0.4566, -0.8522, 0.4566, -0.8522, 0.5104, 0.8081, 0.4014, 0.8081, 0.4014, 0.8894, 0.5104, 0.8894, 0.4014, -0.8594, 0.5104, -0.8594, 0.5104, -0.8522, 0.4014, -0.8522, 0.5104, -0.8594, 0.4014, -0.8594, 0.4014, -0.8522, 0.5104, -0.8522, -0.8594, 0.8895, -0.8594, 0.8081, -0.8522, 0.8081, -0.8522, 0.8895, 0.4566, -0.8522, 0.4566, -0.8522, 0.4566, -0.8407, 0.4566, -0.8407, 0.4096, 0.8486, 0.4235, 0.8624, 0.4373, 0.8486, 0.4235, 0.8348, 0.4566, -0.8408, 0.4566, -0.8408, 0.4566, -0.8523, 0.4566, -0.8523, 0.4566, -0.8407, 0.4566, -0.8407, 0.4566, -0.8522, 0.4566, -0.8522, 0.4566, -0.8407, 0.4566, -0.8407, 0.4566, -0.8522, 0.4566, -0.8522, 0.4566, -0.8522, 0.4566, -0.8523, 0.4566, -0.8408, 0.4566, -0.8408, 0.4765, 0.8486, 0.4903, 0.8624, 0.5041, 0.8486, 0.4903, 0.8348, 0.4566, -0.8407, 0.4566, -0.8407, 0.4566, -0.8522, 0.4566, -0.8522, 0.4566, -0.8407, 0.4566, -0.8407, 0.4566, -0.8522, 0.4566, -0.8522, 0.4566, -0.8407, 0.4566, -0.8407, 0.4566, -0.8522, 0.4566, -0.8522])
me_prop_bathroom_stall.materials.append(mat_wood)
me_prop_bathroom_stall.materials.append(mat_metal)
me_prop_bathroom_stall.use_remesh_fix_poles = True
me_prop_bathroom_stall.use_remesh_preserve_attributes = False
me_prop_bathroom_stall.update()

# ---- objects
ob_prop_bathroom_stall = bpy.data.objects.new('prop-bathroom-stall', me_prop_bathroom_stall)

# ---- transforms, parenting, visibility, modifiers, constraints
ob_prop_bathroom_stall.location = (0.0, 0.0, 1.0)
_m = ob_prop_bathroom_stall.modifiers.new('EdgeSplit', 'EDGE_SPLIT')
_m.use_edge_angle = False

# ---- collection membership
col_collection.objects.link(ob_prop_bathroom_stall)

# ---- scene / render settings (as saved in the file)
scene.frame_start = 0; scene.frame_end = 250; scene.frame_set(1)
scene.render.engine = 'CYCLES'
scene.render.fps = 30
scene.cycles.use_denoising = False
scene.cycles.samples = 128
scene.cycles.sampling_pattern = 'TABULATED_SOBOL'
scene.cycles.use_adaptive_sampling = False
scene.cycles.use_light_tree = False
scene.view_settings.view_transform = 'Filmic'
bpy.context.view_layer.update()

# ---- added for rendering (the .blend has no active camera and no usable light): camera, sun
cam_auto = bpy.data.cameras.new('AutoCamera')
cam_auto.lens = 50.0
cam_auto.sensor_width = 36.0
cam_auto.clip_end = 1000.0
ob_auto_camera = bpy.data.objects.new('AutoCamera', cam_auto)
scene.collection.objects.link(ob_auto_camera)
ob_auto_camera.location = (2.79959, -3.48112, 3.53656)
ob_auto_camera.rotation_euler = (1.09748, -7.21219e-08, 0.694738)
scene.camera = ob_auto_camera
light_auto_sun = bpy.data.lights.new('AutoSun', 'SUN')
light_auto_sun.energy = 3.0
light_auto_sun.angle = 0.0523599
ob_auto_sun = bpy.data.objects.new('AutoSun', light_auto_sun)
scene.collection.objects.link(ob_auto_sun)
ob_auto_sun.rotation_euler = (0.872665, 0.174533, 0.523599)
bpy.context.view_layer.update()
